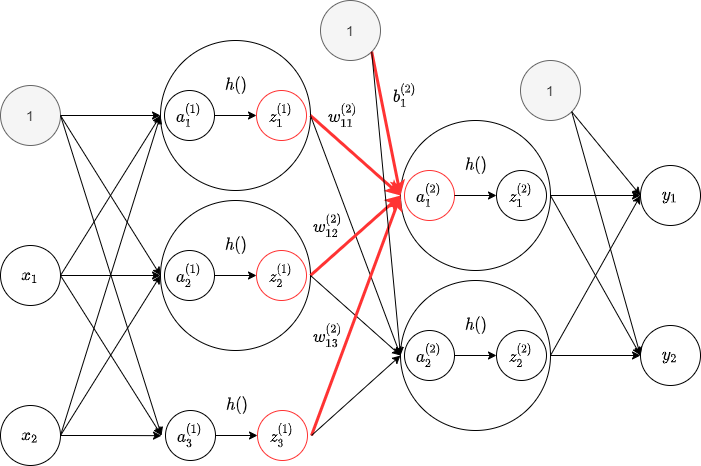

The diagram above was exported from draw.io. Its source (the exported page's mxGraphModel, read from the mxfile embedded in the PNG):
<mxGraphModel dx="892" dy="349" grid="1" gridSize="10" guides="1" tooltips="1" connect="1" arrows="1" fold="1" page="1" pageScale="1" pageWidth="827" pageHeight="1169" background="#FFFFFF" math="1" shadow="0">
  <root>
    <mxCell id="0" />
    <mxCell id="1" parent="0" />
    <mxCell id="2" value="`x_1`" style="ellipse;whiteSpace=wrap;html=1;aspect=fixed;fontSize=14;" parent="1" vertex="1">
      <mxGeometry x="40" y="1005" width="60" height="60" as="geometry" />
    </mxCell>
    <mxCell id="3" value="`x_2`" style="ellipse;whiteSpace=wrap;html=1;aspect=fixed;fontSize=14;" parent="1" vertex="1">
      <mxGeometry x="40" y="1165" width="60" height="60" as="geometry" />
    </mxCell>
    <mxCell id="4" value="`y_1`" style="ellipse;whiteSpace=wrap;html=1;aspect=fixed;fontSize=14;" parent="1" vertex="1">
      <mxGeometry x="680" y="925" width="60" height="60" as="geometry" />
    </mxCell>
    <mxCell id="5" value="`y_2`" style="ellipse;whiteSpace=wrap;html=1;aspect=fixed;fontSize=14;" parent="1" vertex="1">
      <mxGeometry x="680" y="1085" width="60" height="60" as="geometry" />
    </mxCell>
    <mxCell id="6" style="edgeStyle=orthogonalEdgeStyle;rounded=0;orthogonalLoop=1;jettySize=auto;html=1;entryX=0;entryY=0.5;entryDx=0;entryDy=0;fontSize=14;fillColor=#f8cecc;strokeColor=#000000;strokeWidth=1;" parent="1" source="7" target="11" edge="1">
      <mxGeometry relative="1" as="geometry" />
    </mxCell>
    <mxCell id="7" value="1" style="ellipse;whiteSpace=wrap;html=1;aspect=fixed;fontSize=14;fillColor=#f5f5f5;strokeColor=#666666;fontColor=#333333;" parent="1" vertex="1">
      <mxGeometry x="40" y="845" width="60" height="60" as="geometry" />
    </mxCell>
    <mxCell id="8" value="1" style="ellipse;whiteSpace=wrap;html=1;aspect=fixed;fontSize=14;fillColor=#f5f5f5;strokeColor=#666666;fontColor=#333333;" parent="1" vertex="1">
      <mxGeometry x="360" y="760" width="60" height="60" as="geometry" />
    </mxCell>
    <mxCell id="9" value="1" style="ellipse;whiteSpace=wrap;html=1;aspect=fixed;fontSize=14;fillColor=#f5f5f5;strokeColor=#666666;fontColor=#333333;" parent="1" vertex="1">
      <mxGeometry x="560" y="820" width="60" height="60" as="geometry" />
    </mxCell>
    <mxCell id="10" value="" style="group" parent="1" vertex="1" connectable="0">
      <mxGeometry x="200" y="800" width="150" height="150" as="geometry" />
    </mxCell>
    <mxCell id="11" value="" style="ellipse;whiteSpace=wrap;html=1;aspect=fixed;fontSize=14;" parent="10" vertex="1">
      <mxGeometry width="150" height="150" as="geometry" />
    </mxCell>
    <mxCell id="12" value="&lt;span style=&quot;white-space: normal&quot;&gt;`a_1^{(1)}`&lt;/span&gt;" style="ellipse;whiteSpace=wrap;html=1;aspect=fixed;fontSize=14;" parent="10" vertex="1">
      <mxGeometry x="4" y="50" width="50" height="50" as="geometry" />
    </mxCell>
    <mxCell id="13" value="&lt;span style=&quot;white-space: normal&quot;&gt;`z_1^{(1)}`&lt;/span&gt;" style="ellipse;whiteSpace=wrap;html=1;aspect=fixed;fontSize=14;strokeColor=#FF3333;" parent="10" vertex="1">
      <mxGeometry x="96" y="50" width="50" height="50" as="geometry" />
    </mxCell>
    <mxCell id="14" style="edgeStyle=orthogonalEdgeStyle;rounded=0;orthogonalLoop=1;jettySize=auto;html=1;exitX=1;exitY=0.5;exitDx=0;exitDy=0;entryX=0;entryY=0.5;entryDx=0;entryDy=0;strokeColor=#000000;strokeWidth=1;fontSize=14;" parent="10" source="12" target="13" edge="1">
      <mxGeometry relative="1" as="geometry" />
    </mxCell>
    <mxCell id="15" value="`h()`" style="text;html=1;strokeColor=none;fillColor=none;align=center;verticalAlign=middle;whiteSpace=wrap;rounded=0;fontSize=14;" parent="10" vertex="1">
      <mxGeometry x="56" y="30" width="40" height="30" as="geometry" />
    </mxCell>
    <mxCell id="16" value="" style="group" parent="1" vertex="1" connectable="0">
      <mxGeometry x="200" y="960" width="150" height="150" as="geometry" />
    </mxCell>
    <mxCell id="17" value="" style="ellipse;whiteSpace=wrap;html=1;aspect=fixed;fontSize=14;" parent="16" vertex="1">
      <mxGeometry width="150" height="150" as="geometry" />
    </mxCell>
    <mxCell id="18" value="&lt;span style=&quot;white-space: normal&quot;&gt;`a_2^{(1)}`&lt;/span&gt;" style="ellipse;whiteSpace=wrap;html=1;aspect=fixed;fontSize=14;" parent="16" vertex="1">
      <mxGeometry x="4" y="50" width="50" height="50" as="geometry" />
    </mxCell>
    <mxCell id="19" value="&lt;span style=&quot;white-space: normal&quot;&gt;`z_2^{(1)}`&lt;/span&gt;" style="ellipse;whiteSpace=wrap;html=1;aspect=fixed;fontSize=14;strokeColor=#FF3333;" parent="16" vertex="1">
      <mxGeometry x="96" y="50" width="50" height="50" as="geometry" />
    </mxCell>
    <mxCell id="20" style="edgeStyle=orthogonalEdgeStyle;rounded=0;orthogonalLoop=1;jettySize=auto;html=1;exitX=1;exitY=0.5;exitDx=0;exitDy=0;entryX=0;entryY=0.5;entryDx=0;entryDy=0;strokeColor=#000000;strokeWidth=1;fontSize=14;" parent="16" source="18" target="19" edge="1">
      <mxGeometry relative="1" as="geometry" />
    </mxCell>
    <mxCell id="21" value="`h()`" style="text;html=1;strokeColor=none;fillColor=none;align=center;verticalAlign=middle;whiteSpace=wrap;rounded=0;fontSize=14;" parent="16" vertex="1">
      <mxGeometry x="56" y="30" width="40" height="30" as="geometry" />
    </mxCell>
    <mxCell id="22" value="&lt;span style=&quot;white-space: normal&quot;&gt;`a_3^{(1)}`&lt;/span&gt;" style="ellipse;whiteSpace=wrap;html=1;aspect=fixed;fontSize=14;" parent="1" vertex="1">
      <mxGeometry x="205" y="1170" width="50" height="50" as="geometry" />
    </mxCell>
    <mxCell id="23" value="&lt;span style=&quot;white-space: normal&quot;&gt;`z_3^{(1)}`&lt;/span&gt;" style="ellipse;whiteSpace=wrap;html=1;aspect=fixed;fontSize=14;strokeColor=#FF3333;" parent="1" vertex="1">
      <mxGeometry x="297" y="1170" width="50" height="50" as="geometry" />
    </mxCell>
    <mxCell id="24" style="edgeStyle=orthogonalEdgeStyle;rounded=0;orthogonalLoop=1;jettySize=auto;html=1;exitX=1;exitY=0.5;exitDx=0;exitDy=0;entryX=0;entryY=0.5;entryDx=0;entryDy=0;strokeColor=#000000;strokeWidth=1;fontSize=14;" parent="1" source="22" target="23" edge="1">
      <mxGeometry relative="1" as="geometry" />
    </mxCell>
    <mxCell id="25" value="`h()`" style="text;html=1;strokeColor=none;fillColor=none;align=center;verticalAlign=middle;whiteSpace=wrap;rounded=0;fontSize=14;" parent="1" vertex="1">
      <mxGeometry x="257" y="1150" width="40" height="30" as="geometry" />
    </mxCell>
    <mxCell id="26" style="edgeStyle=orthogonalEdgeStyle;rounded=0;orthogonalLoop=1;jettySize=auto;html=1;strokeColor=#000000;strokeWidth=1;fontSize=14;exitX=1;exitY=0.5;exitDx=0;exitDy=0;" parent="1" source="2" target="17" edge="1">
      <mxGeometry relative="1" as="geometry" />
    </mxCell>
    <mxCell id="27" style="edgeStyle=orthogonalEdgeStyle;rounded=0;orthogonalLoop=1;jettySize=auto;html=1;strokeColor=#000000;strokeWidth=1;fontSize=14;exitX=1;exitY=0.5;exitDx=0;exitDy=0;" parent="1" source="3" edge="1">
      <mxGeometry relative="1" as="geometry">
        <mxPoint x="201.00018518541378" y="1195.1666666666667" as="targetPoint" />
      </mxGeometry>
    </mxCell>
    <mxCell id="28" value="" style="endArrow=classic;html=1;strokeColor=#000000;strokeWidth=1;fontSize=14;exitX=1;exitY=0.5;exitDx=0;exitDy=0;entryX=0;entryY=0.5;entryDx=0;entryDy=0;" parent="1" source="7" target="17" edge="1">
      <mxGeometry width="50" height="50" relative="1" as="geometry">
        <mxPoint x="120" y="990" as="sourcePoint" />
        <mxPoint x="170" y="940" as="targetPoint" />
      </mxGeometry>
    </mxCell>
    <mxCell id="29" value="" style="endArrow=classic;html=1;strokeColor=#000000;strokeWidth=1;fontSize=14;exitX=1;exitY=0.5;exitDx=0;exitDy=0;entryX=0;entryY=0.5;entryDx=0;entryDy=0;" parent="1" source="7" edge="1">
      <mxGeometry width="50" height="50" relative="1" as="geometry">
        <mxPoint x="120" y="990" as="sourcePoint" />
        <mxPoint x="201" y="1194.9999999999998" as="targetPoint" />
      </mxGeometry>
    </mxCell>
    <mxCell id="30" value="" style="endArrow=classic;html=1;strokeColor=#000000;strokeWidth=1;fontSize=14;exitX=1;exitY=0.5;exitDx=0;exitDy=0;entryX=0;entryY=0.5;entryDx=0;entryDy=0;" parent="1" source="2" target="11" edge="1">
      <mxGeometry width="50" height="50" relative="1" as="geometry">
        <mxPoint x="100" y="1140" as="sourcePoint" />
        <mxPoint x="150" y="1090" as="targetPoint" />
      </mxGeometry>
    </mxCell>
    <mxCell id="31" value="" style="endArrow=classic;html=1;strokeColor=#000000;strokeWidth=1;fontSize=14;exitX=1;exitY=0.5;exitDx=0;exitDy=0;entryX=0;entryY=0.5;entryDx=0;entryDy=0;" parent="1" source="2" edge="1">
      <mxGeometry width="50" height="50" relative="1" as="geometry">
        <mxPoint x="100" y="1140" as="sourcePoint" />
        <mxPoint x="201" y="1194.9999999999998" as="targetPoint" />
      </mxGeometry>
    </mxCell>
    <mxCell id="32" value="" style="endArrow=classic;html=1;strokeColor=#000000;strokeWidth=1;fontSize=14;exitX=1;exitY=0.5;exitDx=0;exitDy=0;entryX=0;entryY=0.5;entryDx=0;entryDy=0;" parent="1" source="3" target="17" edge="1">
      <mxGeometry width="50" height="50" relative="1" as="geometry">
        <mxPoint x="110" y="1180" as="sourcePoint" />
        <mxPoint x="160" y="1130" as="targetPoint" />
      </mxGeometry>
    </mxCell>
    <mxCell id="33" value="" style="endArrow=classic;html=1;strokeColor=#000000;strokeWidth=1;fontSize=14;exitX=1;exitY=0.5;exitDx=0;exitDy=0;entryX=0;entryY=0.5;entryDx=0;entryDy=0;" parent="1" source="3" target="11" edge="1">
      <mxGeometry width="50" height="50" relative="1" as="geometry">
        <mxPoint x="110" y="1180" as="sourcePoint" />
        <mxPoint x="160" y="1130" as="targetPoint" />
      </mxGeometry>
    </mxCell>
    <mxCell id="34" value="" style="group" parent="1" vertex="1" connectable="0">
      <mxGeometry x="440" y="880" width="150" height="150" as="geometry" />
    </mxCell>
    <mxCell id="35" value="" style="ellipse;whiteSpace=wrap;html=1;aspect=fixed;fontSize=14;" parent="34" vertex="1">
      <mxGeometry width="150" height="150" as="geometry" />
    </mxCell>
    <mxCell id="36" value="&lt;span style=&quot;white-space: normal&quot;&gt;`a_1^{(2)}`&lt;/span&gt;" style="ellipse;whiteSpace=wrap;html=1;aspect=fixed;fontSize=14;strokeColor=#FF3333;" parent="34" vertex="1">
      <mxGeometry x="4" y="50" width="50" height="50" as="geometry" />
    </mxCell>
    <mxCell id="37" value="&lt;span style=&quot;white-space: normal&quot;&gt;`z_1^{(2)}`&lt;/span&gt;" style="ellipse;whiteSpace=wrap;html=1;aspect=fixed;fontSize=14;" parent="34" vertex="1">
      <mxGeometry x="96" y="50" width="50" height="50" as="geometry" />
    </mxCell>
    <mxCell id="38" style="edgeStyle=orthogonalEdgeStyle;rounded=0;orthogonalLoop=1;jettySize=auto;html=1;exitX=1;exitY=0.5;exitDx=0;exitDy=0;entryX=0;entryY=0.5;entryDx=0;entryDy=0;strokeColor=#000000;strokeWidth=1;fontSize=14;" parent="34" source="36" target="37" edge="1">
      <mxGeometry relative="1" as="geometry" />
    </mxCell>
    <mxCell id="39" value="`h()`" style="text;html=1;strokeColor=none;fillColor=none;align=center;verticalAlign=middle;whiteSpace=wrap;rounded=0;fontSize=14;" parent="34" vertex="1">
      <mxGeometry x="56" y="30" width="40" height="30" as="geometry" />
    </mxCell>
    <mxCell id="40" value="" style="group" parent="1" vertex="1" connectable="0">
      <mxGeometry x="440" y="1040" width="150" height="150" as="geometry" />
    </mxCell>
    <mxCell id="41" value="" style="ellipse;whiteSpace=wrap;html=1;aspect=fixed;fontSize=14;" parent="40" vertex="1">
      <mxGeometry width="150" height="150" as="geometry" />
    </mxCell>
    <mxCell id="42" value="&lt;span style=&quot;white-space: normal&quot;&gt;`a_2^{(2)}`&lt;/span&gt;" style="ellipse;whiteSpace=wrap;html=1;aspect=fixed;fontSize=14;" parent="40" vertex="1">
      <mxGeometry x="4" y="50" width="50" height="50" as="geometry" />
    </mxCell>
    <mxCell id="43" value="&lt;span style=&quot;white-space: normal&quot;&gt;`z_2^{(2)}`&lt;/span&gt;" style="ellipse;whiteSpace=wrap;html=1;aspect=fixed;fontSize=14;" parent="40" vertex="1">
      <mxGeometry x="96" y="50" width="50" height="50" as="geometry" />
    </mxCell>
    <mxCell id="44" style="edgeStyle=orthogonalEdgeStyle;rounded=0;orthogonalLoop=1;jettySize=auto;html=1;exitX=1;exitY=0.5;exitDx=0;exitDy=0;entryX=0;entryY=0.5;entryDx=0;entryDy=0;strokeColor=#000000;strokeWidth=1;fontSize=14;" parent="40" source="42" target="43" edge="1">
      <mxGeometry relative="1" as="geometry" />
    </mxCell>
    <mxCell id="45" value="`h()`" style="text;html=1;strokeColor=none;fillColor=none;align=center;verticalAlign=middle;whiteSpace=wrap;rounded=0;fontSize=14;" parent="40" vertex="1">
      <mxGeometry x="56" y="30" width="40" height="30" as="geometry" />
    </mxCell>
    <mxCell id="46" value="" style="endArrow=classic;html=1;strokeColor=#FF3333;strokeWidth=3;fontSize=14;exitX=1;exitY=0.5;exitDx=0;exitDy=0;entryX=0;entryY=0.5;entryDx=0;entryDy=0;" parent="1" source="11" target="35" edge="1">
      <mxGeometry width="50" height="50" relative="1" as="geometry">
        <mxPoint x="370" y="990" as="sourcePoint" />
        <mxPoint x="420" y="940" as="targetPoint" />
      </mxGeometry>
    </mxCell>
    <mxCell id="47" value="" style="endArrow=classic;html=1;strokeColor=#000000;strokeWidth=1;fontSize=14;exitX=1;exitY=0.5;exitDx=0;exitDy=0;entryX=0;entryY=0.5;entryDx=0;entryDy=0;" parent="1" source="11" target="41" edge="1">
      <mxGeometry width="50" height="50" relative="1" as="geometry">
        <mxPoint x="370" y="990" as="sourcePoint" />
        <mxPoint x="420" y="940" as="targetPoint" />
      </mxGeometry>
    </mxCell>
    <mxCell id="48" value="" style="endArrow=classic;html=1;strokeColor=#FF3333;strokeWidth=3;fontSize=14;exitX=1;exitY=0.5;exitDx=0;exitDy=0;entryX=0;entryY=0.5;entryDx=0;entryDy=0;" parent="1" source="17" target="35" edge="1">
      <mxGeometry width="50" height="50" relative="1" as="geometry">
        <mxPoint x="360" y="1010" as="sourcePoint" />
        <mxPoint x="410" y="960" as="targetPoint" />
      </mxGeometry>
    </mxCell>
    <mxCell id="49" value="" style="endArrow=classic;html=1;strokeColor=#000000;strokeWidth=1;fontSize=14;exitX=1;exitY=0.5;exitDx=0;exitDy=0;entryX=0;entryY=0.5;entryDx=0;entryDy=0;" parent="1" source="17" target="41" edge="1">
      <mxGeometry width="50" height="50" relative="1" as="geometry">
        <mxPoint x="360" y="1010" as="sourcePoint" />
        <mxPoint x="410" y="960" as="targetPoint" />
      </mxGeometry>
    </mxCell>
    <mxCell id="50" value="" style="endArrow=classic;html=1;strokeColor=#FF3333;strokeWidth=3;fontSize=14;exitX=1;exitY=0.5;exitDx=0;exitDy=0;entryX=0;entryY=0.5;entryDx=0;entryDy=0;" parent="1" target="35" edge="1">
      <mxGeometry width="50" height="50" relative="1" as="geometry">
        <mxPoint x="351" y="1194.9999999999998" as="sourcePoint" />
        <mxPoint x="420" y="1150" as="targetPoint" />
      </mxGeometry>
    </mxCell>
    <mxCell id="51" value="" style="endArrow=classic;html=1;strokeColor=#000000;strokeWidth=1;fontSize=14;exitX=1;exitY=0.5;exitDx=0;exitDy=0;entryX=0;entryY=0.5;entryDx=0;entryDy=0;" parent="1" target="41" edge="1">
      <mxGeometry width="50" height="50" relative="1" as="geometry">
        <mxPoint x="351" y="1194.9999999999998" as="sourcePoint" />
        <mxPoint x="420" y="1150" as="targetPoint" />
      </mxGeometry>
    </mxCell>
    <mxCell id="52" value="" style="endArrow=classic;html=1;strokeColor=#FF3333;strokeWidth=3;fontSize=14;exitX=1;exitY=1;exitDx=0;exitDy=0;entryX=0;entryY=0.5;entryDx=0;entryDy=0;" parent="1" source="8" target="35" edge="1">
      <mxGeometry width="50" height="50" relative="1" as="geometry">
        <mxPoint x="390" y="920" as="sourcePoint" />
        <mxPoint x="440" y="870" as="targetPoint" />
      </mxGeometry>
    </mxCell>
    <mxCell id="53" value="" style="endArrow=classic;html=1;strokeColor=#000000;strokeWidth=1;fontSize=14;exitX=1;exitY=1;exitDx=0;exitDy=0;entryX=0;entryY=0.5;entryDx=0;entryDy=0;" parent="1" source="8" target="41" edge="1">
      <mxGeometry width="50" height="50" relative="1" as="geometry">
        <mxPoint x="390" y="920" as="sourcePoint" />
        <mxPoint x="440" y="870" as="targetPoint" />
      </mxGeometry>
    </mxCell>
    <mxCell id="54" style="edgeStyle=orthogonalEdgeStyle;rounded=0;orthogonalLoop=1;jettySize=auto;html=1;entryX=0;entryY=0.5;entryDx=0;entryDy=0;strokeColor=#000000;strokeWidth=1;fontSize=14;" parent="1" source="35" target="4" edge="1">
      <mxGeometry relative="1" as="geometry" />
    </mxCell>
    <mxCell id="55" style="edgeStyle=orthogonalEdgeStyle;rounded=0;orthogonalLoop=1;jettySize=auto;html=1;entryX=0;entryY=0.5;entryDx=0;entryDy=0;strokeColor=#000000;strokeWidth=1;fontSize=14;" parent="1" source="41" target="5" edge="1">
      <mxGeometry relative="1" as="geometry" />
    </mxCell>
    <mxCell id="56" value="" style="endArrow=classic;html=1;strokeColor=#000000;strokeWidth=1;fontSize=14;exitX=1;exitY=1;exitDx=0;exitDy=0;entryX=0;entryY=0.5;entryDx=0;entryDy=0;" parent="1" source="9" target="4" edge="1">
      <mxGeometry width="50" height="50" relative="1" as="geometry">
        <mxPoint x="630" y="880" as="sourcePoint" />
        <mxPoint x="680" y="830" as="targetPoint" />
      </mxGeometry>
    </mxCell>
    <mxCell id="57" value="" style="endArrow=classic;html=1;strokeColor=#000000;strokeWidth=1;fontSize=14;exitX=1;exitY=1;exitDx=0;exitDy=0;entryX=0;entryY=0.5;entryDx=0;entryDy=0;" parent="1" source="9" target="5" edge="1">
      <mxGeometry width="50" height="50" relative="1" as="geometry">
        <mxPoint x="630" y="880" as="sourcePoint" />
        <mxPoint x="680" y="830" as="targetPoint" />
      </mxGeometry>
    </mxCell>
    <mxCell id="58" value="" style="endArrow=classic;html=1;strokeColor=#000000;strokeWidth=1;fontSize=14;exitX=1;exitY=0.5;exitDx=0;exitDy=0;entryX=0;entryY=0.5;entryDx=0;entryDy=0;" parent="1" source="35" target="5" edge="1">
      <mxGeometry width="50" height="50" relative="1" as="geometry">
        <mxPoint x="610" y="1060" as="sourcePoint" />
        <mxPoint x="660" y="1010" as="targetPoint" />
      </mxGeometry>
    </mxCell>
    <mxCell id="59" value="" style="endArrow=classic;html=1;strokeColor=#000000;strokeWidth=1;fontSize=14;entryX=0;entryY=0.5;entryDx=0;entryDy=0;exitX=1;exitY=0.5;exitDx=0;exitDy=0;" parent="1" source="41" target="4" edge="1">
      <mxGeometry width="50" height="50" relative="1" as="geometry">
        <mxPoint x="600" y="1060" as="sourcePoint" />
        <mxPoint x="650" y="1010" as="targetPoint" />
      </mxGeometry>
    </mxCell>
    <mxCell id="60" value="`b_{1}^{(2)}`" style="text;html=1;strokeColor=none;fillColor=none;align=center;verticalAlign=middle;whiteSpace=wrap;rounded=0;fontSize=14;" parent="1" vertex="1">
      <mxGeometry x="420" y="835" width="50" height="40" as="geometry" />
    </mxCell>
    <mxCell id="61" value="`w_{1 1}^{(2)}`" style="text;html=1;strokeColor=none;fillColor=none;align=center;verticalAlign=middle;whiteSpace=wrap;rounded=0;fontSize=14;" parent="1" vertex="1">
      <mxGeometry x="358" y="855" width="50" height="40" as="geometry" />
    </mxCell>
    <mxCell id="62" value="`w_{1 2}^{(2)}`" style="text;html=1;strokeColor=none;fillColor=none;align=center;verticalAlign=middle;whiteSpace=wrap;rounded=0;fontSize=14;" parent="1" vertex="1">
      <mxGeometry x="343" y="965" width="50" height="40" as="geometry" />
    </mxCell>
    <mxCell id="63" value="`w_{1 3}^{(2)}`" style="text;html=1;strokeColor=none;fillColor=none;align=center;verticalAlign=middle;whiteSpace=wrap;rounded=0;fontSize=14;" parent="1" vertex="1">
      <mxGeometry x="343" y="1075" width="50" height="40" as="geometry" />
    </mxCell>
  </root>
</mxGraphModel>